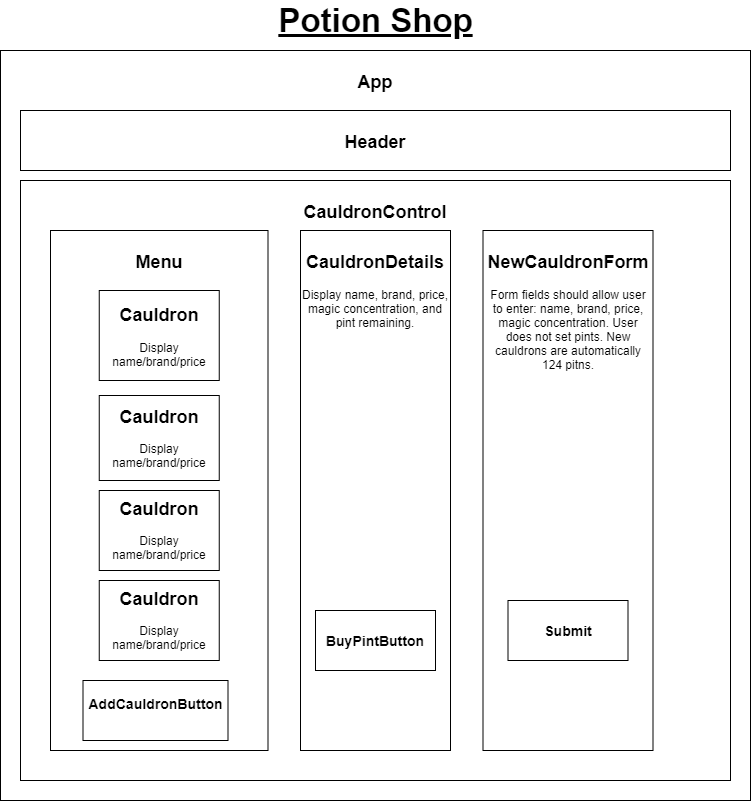

The diagram above was exported from draw.io. Its source (the exported page's mxGraphModel, read from the mxfile embedded in the PNG):
<mxGraphModel dx="560" dy="472" grid="1" gridSize="10" guides="1" tooltips="1" connect="1" arrows="1" fold="1" page="1" pageScale="1" pageWidth="850" pageHeight="1100" math="0" shadow="0">
  <root>
    <mxCell id="0" />
    <mxCell id="1" parent="0" />
    <mxCell id="bOF3FVRlk7cMxsLjSkIg-1" value="&lt;h2&gt;App&lt;/h2&gt;" style="rounded=0;whiteSpace=wrap;html=1;verticalAlign=top;" parent="1" vertex="1">
      <mxGeometry x="40" y="90" width="750" height="750" as="geometry" />
    </mxCell>
    <mxCell id="bOF3FVRlk7cMxsLjSkIg-14" value="&lt;h2&gt;CauldronControl&lt;/h2&gt;" style="rounded=0;whiteSpace=wrap;html=1;verticalAlign=top;" parent="1" vertex="1">
      <mxGeometry x="60" y="220" width="710" height="600" as="geometry" />
    </mxCell>
    <mxCell id="bOF3FVRlk7cMxsLjSkIg-2" value="&lt;h2&gt;Menu&lt;/h2&gt;" style="rounded=0;whiteSpace=wrap;html=1;verticalAlign=top;" parent="1" vertex="1">
      <mxGeometry x="90" y="270" width="217.5" height="520" as="geometry" />
    </mxCell>
    <mxCell id="bOF3FVRlk7cMxsLjSkIg-3" value="&lt;h2&gt;Cauldron&lt;/h2&gt;&lt;p&gt;Display name/brand/price&lt;/p&gt;" style="rounded=0;whiteSpace=wrap;html=1;verticalAlign=middle;" parent="1" vertex="1">
      <mxGeometry x="138.75" y="330" width="120" height="90" as="geometry" />
    </mxCell>
    <mxCell id="bOF3FVRlk7cMxsLjSkIg-4" value="&lt;h2&gt;Cauldron&lt;/h2&gt;&lt;h2&gt;&lt;p style=&quot;font-size: 12px ; font-weight: 400&quot;&gt;Display name/brand/price&lt;/p&gt;&lt;/h2&gt;" style="rounded=0;whiteSpace=wrap;html=1;verticalAlign=middle;" parent="1" vertex="1">
      <mxGeometry x="138.75" y="435" width="120" height="85" as="geometry" />
    </mxCell>
    <mxCell id="bOF3FVRlk7cMxsLjSkIg-5" value="&lt;h2&gt;Cauldron&lt;/h2&gt;&lt;h2&gt;&lt;p style=&quot;font-size: 12px ; font-weight: 400&quot;&gt;Display name/brand/price&lt;/p&gt;&lt;/h2&gt;" style="rounded=0;whiteSpace=wrap;html=1;verticalAlign=middle;" parent="1" vertex="1">
      <mxGeometry x="138.75" y="530" width="120" height="80" as="geometry" />
    </mxCell>
    <mxCell id="bOF3FVRlk7cMxsLjSkIg-6" value="&lt;h2&gt;Cauldron&lt;/h2&gt;&lt;h2&gt;&lt;p style=&quot;font-size: 12px ; font-weight: 400&quot;&gt;Display name/brand/price&lt;/p&gt;&lt;/h2&gt;" style="rounded=0;whiteSpace=wrap;html=1;verticalAlign=middle;" parent="1" vertex="1">
      <mxGeometry x="138.75" y="620" width="120" height="80" as="geometry" />
    </mxCell>
    <mxCell id="bOF3FVRlk7cMxsLjSkIg-7" value="&lt;h2&gt;CauldronDetails&lt;/h2&gt;&lt;div&gt;Display name, brand, price, magic concentration, and pint remaining.&lt;/div&gt;" style="rounded=0;whiteSpace=wrap;html=1;verticalAlign=top;" parent="1" vertex="1">
      <mxGeometry x="340" y="270" width="150" height="520" as="geometry" />
    </mxCell>
    <mxCell id="bOF3FVRlk7cMxsLjSkIg-8" value="&lt;h2&gt;NewCauldronForm&lt;/h2&gt;&lt;div&gt;Form fields should allow user to enter: name, brand, price, magic concentration. User does not set pints. New cauldrons are autom&lt;span&gt;atically 124 pitns.&lt;/span&gt;&lt;/div&gt;" style="rounded=0;whiteSpace=wrap;html=1;verticalAlign=top;" parent="1" vertex="1">
      <mxGeometry x="522.5" y="270" width="170" height="520" as="geometry" />
    </mxCell>
    <mxCell id="bOF3FVRlk7cMxsLjSkIg-9" value="&lt;h3&gt;BuyPintButton&lt;/h3&gt;" style="rounded=0;whiteSpace=wrap;html=1;verticalAlign=middle;" parent="1" vertex="1">
      <mxGeometry x="355" y="650" width="120" height="60" as="geometry" />
    </mxCell>
    <mxCell id="bOF3FVRlk7cMxsLjSkIg-10" value="&lt;h3&gt;Submit&lt;/h3&gt;" style="rounded=0;whiteSpace=wrap;html=1;verticalAlign=middle;" parent="1" vertex="1">
      <mxGeometry x="547.5" y="640" width="120" height="60" as="geometry" />
    </mxCell>
    <mxCell id="bOF3FVRlk7cMxsLjSkIg-11" value="&lt;h3&gt;AddCauldronButton&lt;/h3&gt;&lt;div&gt;&lt;br&gt;&lt;/div&gt;" style="rounded=0;whiteSpace=wrap;html=1;verticalAlign=middle;" parent="1" vertex="1">
      <mxGeometry x="122.5" y="720" width="145" height="60" as="geometry" />
    </mxCell>
    <mxCell id="bOF3FVRlk7cMxsLjSkIg-12" value="&lt;h2&gt;Header&lt;/h2&gt;" style="rounded=0;whiteSpace=wrap;html=1;verticalAlign=top;" parent="1" vertex="1">
      <mxGeometry x="60" y="150" width="710" height="60" as="geometry" />
    </mxCell>
    <mxCell id="bOF3FVRlk7cMxsLjSkIg-19" value="Potion Shop" style="text;html=1;strokeColor=none;fillColor=none;align=center;verticalAlign=middle;whiteSpace=wrap;rounded=0;fontSize=33;horizontal=1;fontStyle=5" parent="1" vertex="1">
      <mxGeometry x="307.5" y="40" width="215" height="40" as="geometry" />
    </mxCell>
  </root>
</mxGraphModel>